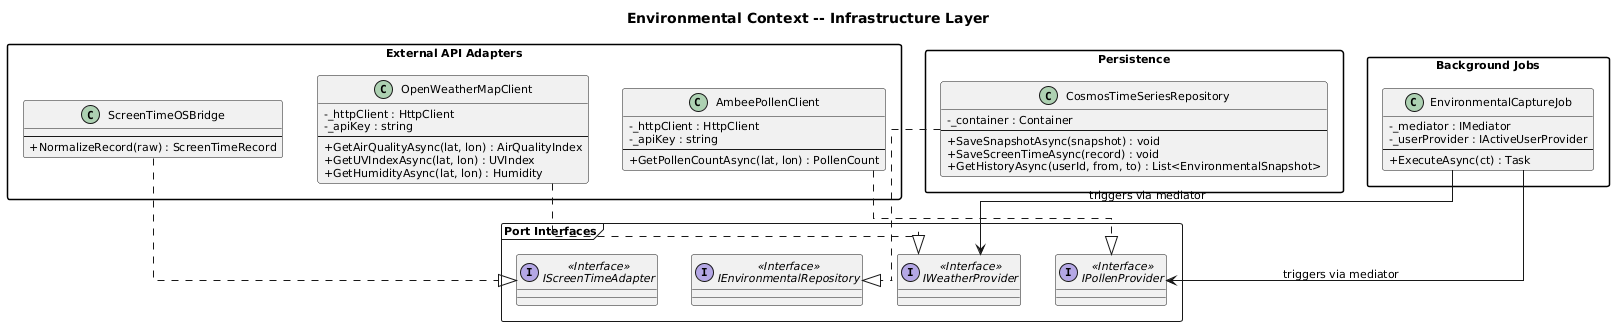

The diagram above was rendered by PlantUML. Its source (embedded in the PNG):
@startuml
skinparam defaultFontSize 11
skinparam classAttributeIconSize 0
skinparam linetype ortho
skinparam packageStyle rectangle

title Environmental Context -- Infrastructure Layer

package "External API Adapters" {

    class OpenWeatherMapClient {
        -_httpClient : HttpClient
        -_apiKey : string
        --
        +GetAirQualityAsync(lat, lon) : AirQualityIndex
        +GetUVIndexAsync(lat, lon) : UVIndex
        +GetHumidityAsync(lat, lon) : Humidity
    }

    class AmbeePollenClient {
        -_httpClient : HttpClient
        -_apiKey : string
        --
        +GetPollenCountAsync(lat, lon) : PollenCount
    }

    class ScreenTimeOSBridge {
        --
        +NormalizeRecord(raw) : ScreenTimeRecord
    }
}

package "Persistence" {

    class CosmosTimeSeriesRepository {
        -_container : Container
        --
        +SaveSnapshotAsync(snapshot) : void
        +SaveScreenTimeAsync(record) : void
        +GetHistoryAsync(userId, from, to) : List<EnvironmentalSnapshot>
    }
}

package "Background Jobs" {

    class EnvironmentalCaptureJob {
        -_mediator : IMediator
        -_userProvider : IActiveUserProvider
        --
        +ExecuteAsync(ct) : Task
    }
}

package "Port Interfaces" <<Frame>> {

    interface IWeatherProvider <<Interface>>
    interface IPollenProvider <<Interface>>
    interface IScreenTimeAdapter <<Interface>>
    interface IEnvironmentalRepository <<Interface>>
}

OpenWeatherMapClient ..|> IWeatherProvider
AmbeePollenClient ..|> IPollenProvider
ScreenTimeOSBridge ..|> IScreenTimeAdapter
CosmosTimeSeriesRepository ..|> IEnvironmentalRepository

EnvironmentalCaptureJob --> IWeatherProvider : triggers via mediator
EnvironmentalCaptureJob --> IPollenProvider : triggers via mediator
@enduml